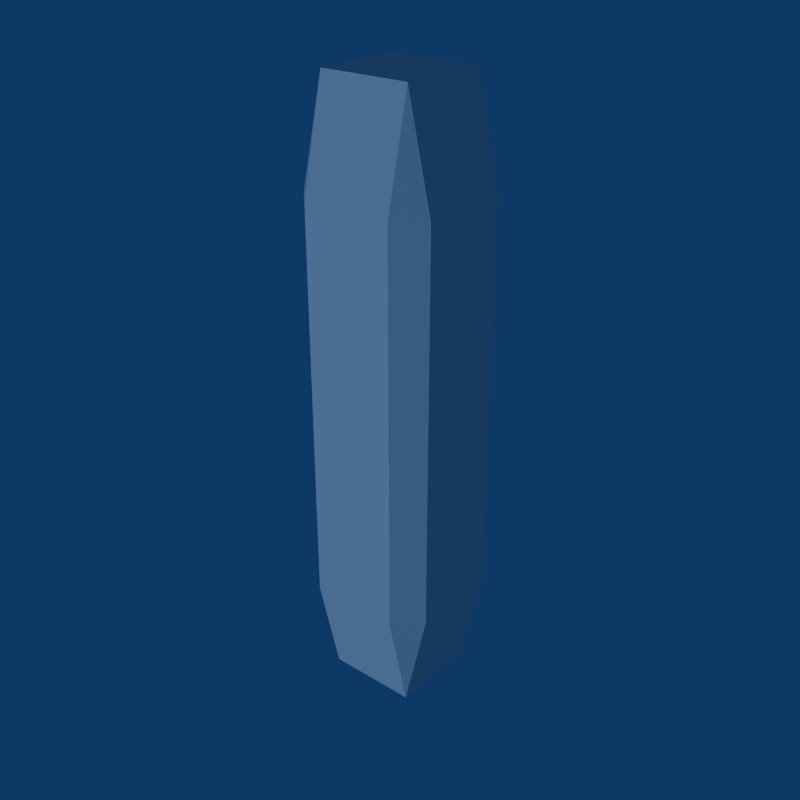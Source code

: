 # Source: Detonator_Bomb.blend  (saved by Blender 2.49.2; exported with 4.5.12 LTS)
import bpy
from mathutils import Matrix  # noqa: F401  (used for matrix-valued properties, if any)

bpy.ops.wm.read_factory_settings(use_empty=True)
scene = bpy.context.scene
scene.name = 'Scene'

# ---- collections
col_collection_1 = bpy.data.collections.new('Collection 1'); scene.collection.children.link(col_collection_1)

# ---- world
world_world = bpy.data.worlds.new('World'); scene.world = world_world
world_world.color = (0.05656, 0.2208, 0.4)
world_world.use_sun_shadow = False
world_world.sun_shadow_jitter_overblur = 0.0
world_world.cycles.sampling_method = 'MANUAL'
world_world.cycles.sample_map_resolution = 256

# ---- lights
light_lamp = bpy.data.lights.new('Lamp', 'SUN')
light_lamp.transmission_factor = 0.0
light_lamp.angle = 1.571
light_lamp.energy = 1.0
light_lamp.shadow_buffer_clip_start = 0.5
light_lamp.shadow_soft_size = 1.0
light_lamp.shadow_cascade_max_distance = 1000.0
light_lamp.cycles.use_multiple_importance_sampling = False

# ---- meshes
me_detonator_bomb = bpy.data.meshes.new('Detonator Bomb')
me_detonator_bomb.from_pydata([(0.03252, 0.03252, -0.2173), (0.03252, -0.03252, -0.2173), (-0.03252, -0.03252, -0.2173), (-0.03252, 0.03252, -0.2173), (0.03252, 0.03252, 0.2173), (-0.03252, 0.03252, 0.2173), (-0.03252, -0.03252, 0.2173), (0.03252, -0.03252, 0.2173), (0.05004, 0.03252, -0.1413), (0.05004, 0.03252, 0.1413), (0.05004, -0.03252, 0.1413), (0.05004, -0.03252, -0.1413), (0.03252, -0.05004, -0.1413), (0.03252, -0.05004, 0.1413), (-0.03252, -0.05004, 0.1413), (-0.03252, -0.05004, -0.1413), (-0.05004, -0.03252, -0.1413), (-0.05004, -0.03252, 0.1413), (-0.05004, 0.03252, 0.1413), (-0.05004, 0.03252, -0.1413), (0.03252, 0.05004, 0.1413), (0.03252, 0.05004, -0.1413), (-0.03252, 0.05004, -0.1413), (-0.03252, 0.05004, 0.1413)], [], [(0, 1, 2, 3), (6, 7, 4, 5), (10, 11, 8, 9), (14, 15, 12, 13), (18, 19, 16, 17), (22, 23, 20, 21), (0, 8, 11, 1), (15, 2, 1, 12), (21, 0, 3, 22), (19, 3, 2, 16), (23, 5, 4, 20), (5, 18, 17, 6), (7, 10, 9, 4), (6, 14, 13, 7), (20, 9, 8, 21), (10, 13, 12, 11), (14, 17, 16, 15), (18, 23, 22, 19), (0, 21, 8), (1, 11, 12), (2, 15, 16), (3, 19, 22), (4, 9, 20), (7, 13, 10), (6, 17, 14), (5, 23, 18)])
_uv = me_detonator_bomb.uv_layers.new(name='UVTex')
_uv.uv.foreach_set('vector', [0.5265, 0.6362, 0.5796, 0.6362, 0.5796, 0.6894, 0.5265, 0.6894, 0.5265, 0.6362, 0.5796, 0.6362, 0.5796, 0.6894, 0.5265, 0.6894, 0.5265, 0.6362, 0.5796, 0.6362, 0.5796, 0.6894, 0.5265, 0.6894, 0.5265, 0.6362, 0.5796, 0.6362, 0.5796, 0.6894, 0.5265, 0.6894, 0.5265, 0.6362, 0.5796, 0.6362, 0.5796, 0.6894, 0.5265, 0.6894, 0.5265, 0.6362, 0.5796, 0.6362, 0.5796, 0.6894, 0.5265, 0.6894, 0.5265, 0.6362, 0.5796, 0.6362, 0.5796, 0.6894, 0.5265, 0.6894, 0.5265, 0.6362, 0.5796, 0.6362, 0.5796, 0.6894, 0.5265, 0.6894, 0.5265, 0.6362, 0.5796, 0.6362, 0.5796, 0.6894, 0.5265, 0.6894, 0.5265, 0.6362, 0.5796, 0.6362, 0.5796, 0.6894, 0.5265, 0.6894, 0.5265, 0.6362, 0.5796, 0.6362, 0.5796, 0.6894, 0.5265, 0.6894, 0.5265, 0.6362, 0.5796, 0.6362, 0.5796, 0.6894, 0.5265, 0.6894, 0.5265, 0.6362, 0.5796, 0.6362, 0.5796, 0.6894, 0.5265, 0.6894, 0.5265, 0.6362, 0.5796, 0.6362, 0.5796, 0.6894, 0.5265, 0.6894, 0.5265, 0.6362, 0.5796, 0.6362, 0.5796, 0.6894, 0.5265, 0.6894, 0.5265, 0.6362, 0.5796, 0.6362, 0.5796, 0.6894, 0.5265, 0.6894, 0.5265, 0.6362, 0.5796, 0.6362, 0.5796, 0.6894, 0.5265, 0.6894, 0.5265, 0.6362, 0.5796, 0.6362, 0.5796, 0.6894, 0.5265, 0.6894, 0.5265, 0.6362, 0.5796, 0.6362, 0.5796, 0.6894, 0.5265, 0.6362, 0.5796, 0.6362, 0.5796, 0.6894, 0.5265, 0.6362, 0.5796, 0.6362, 0.5796, 0.6894, 0.5265, 0.6362, 0.5796, 0.6362, 0.5796, 0.6894, 0.5265, 0.6362, 0.5796, 0.6362, 0.5796, 0.6894, 0.5265, 0.6362, 0.5796, 0.6362, 0.5796, 0.6894, 0.5265, 0.6362, 0.5796, 0.6362, 0.5796, 0.6894, 0.5265, 0.6362, 0.5796, 0.6362, 0.5796, 0.6894])
me_detonator_bomb.use_remesh_preserve_volume = False
me_detonator_bomb.use_remesh_preserve_attributes = False
me_detonator_bomb.use_mirror_vertex_groups = False
me_detonator_bomb.update()

# ---- objects
ob_detonator_bomb = bpy.data.objects.new('Detonator Bomb', me_detonator_bomb)
ob_empty = bpy.data.objects.new('Empty', None)
ob_lamp = bpy.data.objects.new('Lamp', light_lamp)

# ---- transforms, parenting, visibility, modifiers, constraints
ob_detonator_bomb.location = (0.0, 0.0, 0.0)
ob_detonator_bomb.lock_rotations_4d = False
ob_detonator_bomb.empty_display_type = 'ARROWS'
ob_detonator_bomb.lineart.crease_threshold = 0.0
_vg = ob_detonator_bomb.vertex_groups.new(name='Bomb')
ob_empty.location = (1.745, -7.629e-08, 1.814e-07)
ob_empty.rotation_euler = (-1.571, -3.142, 3.142)
ob_empty.lock_rotations_4d = False
ob_empty.empty_display_type = 'ARROWS'
ob_empty.empty_image_offset = (0.0, 0.0)
ob_empty.lineart.crease_threshold = 0.0
ob_lamp.location = (0.0, 0.0, 0.0)
ob_lamp.rotation_euler = (-1.571, -3.142, 3.142)
ob_lamp.lock_rotations_4d = False
ob_lamp.empty_display_type = 'ARROWS'
ob_lamp.lineart.crease_threshold = 0.0

# ---- collection membership
col_collection_1.objects.link(ob_detonator_bomb)
col_collection_1.objects.link(ob_empty)
col_collection_1.objects.link(ob_lamp)

# ---- scene / render settings (as saved in the file)
scene.frame_start = 1; scene.frame_end = 250; scene.frame_set(1)
scene.render.engine = 'BLENDER_EEVEE_NEXT'
scene.render.image_settings.compression = 90
scene.render.resolution_x = 640
scene.render.resolution_y = 640
scene.render.pixel_aspect_x = 100.0
scene.render.pixel_aspect_y = 100.0
scene.render.fps = 25
scene.render.dither_intensity = 0.0
scene.render.use_compositing = False
scene.render.use_sequencer = False
scene.render.bake_margin = 2
scene.render.bake_bias = 0.0
scene.render.use_stamp_time = False
scene.render.use_stamp_date = False
scene.render.use_stamp_frame = False
scene.render.use_stamp_camera = False
scene.render.use_stamp_scene = False
scene.render.use_stamp_filename = False
scene.render.use_stamp_render_time = False
scene.render.stamp_font_size = 0
scene.cycles.use_denoising = False
scene.cycles.samples = 10
scene.cycles.sampling_pattern = 'TABULATED_SOBOL'
scene.cycles.light_sampling_threshold = 0.0
scene.cycles.use_adaptive_sampling = False
scene.cycles.use_light_tree = False
scene.cycles.blur_glossy = 0.0
scene.cycles.volume_bounces = 1
scene.cycles.pixel_filter_type = 'GAUSSIAN'
scene.cycles.sample_clamp_indirect = 0.0
scene.view_settings.view_transform = 'Raw'
bpy.context.view_layer.update()

# ---- added for rendering (the .blend has no active camera): camera
cam_auto = bpy.data.cameras.new('AutoCamera')
cam_auto.lens = 50.0
cam_auto.sensor_width = 36.0
cam_auto.clip_end = 1000.0
ob_auto_camera = bpy.data.objects.new('AutoCamera', cam_auto)
scene.collection.objects.link(ob_auto_camera)
ob_auto_camera.location = (0.422928, -0.507513, 0.338342)
ob_auto_camera.rotation_euler = (1.09748, -7.21219e-08, 0.694738)
scene.camera = ob_auto_camera
bpy.context.view_layer.update()
